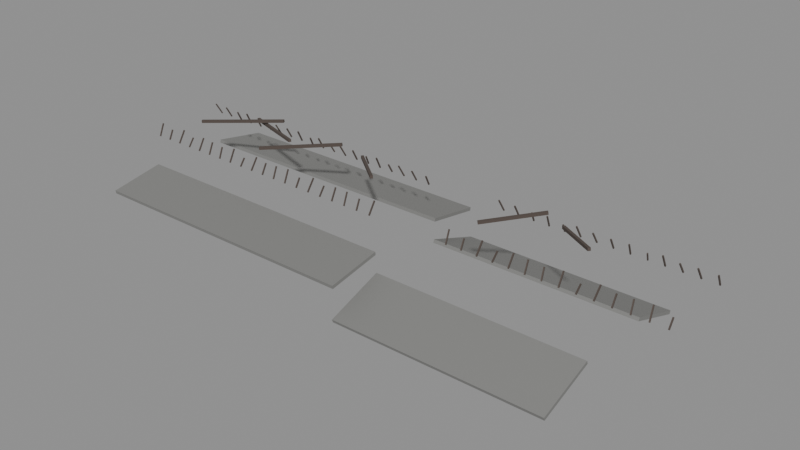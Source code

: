# Source: 06_roof_burnt.blend  (saved by Blender 4.2.67; exported with 4.5.12 LTS)
import bpy
from mathutils import Matrix  # noqa: F401  (used for matrix-valued properties, if any)

bpy.ops.wm.read_factory_settings(use_empty=True)
scene = bpy.context.scene
scene.name = '06_roof_burnt'

# ---- materials (node trees are filled in below, after node groups)
mat_ndfspentleadsouth = bpy.data.materials.new('NDFSpentLeadSouth')
mat_ndfspentleadsouth.diffuse_color = (0.26, 0.26, 0.25, 1.0)
mat_ndfspentleadnorth = bpy.data.materials.new('NDFSpentLeadNorth')
mat_ndfspentleadnorth.diffuse_color = (0.26, 0.26, 0.25, 1.0)
mat_ndfcharred = bpy.data.materials.new('NDFCharred')
mat_ndfcharred.diffuse_color = (0.085, 0.065, 0.055, 1.0)

# ---- material node trees
mat_ndfspentleadsouth.use_nodes = True; mat_ndfspentleadsouth.node_tree.nodes.clear()
_N = mat_ndfspentleadsouth.node_tree.nodes; _L = mat_ndfspentleadsouth.node_tree.links
n0 = _N.new('ShaderNodeBsdfPrincipled'); n0.name = 'Principled BSDF'; n0.location = (10, 300)
n0.inputs[0].default_value = (0.26, 0.26, 0.25, 1.0)
n0.inputs[1].default_value = 0.3
n0.inputs[2].default_value = 0.7
n1 = _N.new('ShaderNodeOutputMaterial'); n1.name = 'Material Output'; n1.location = (300, 300)
_L.new(n0.outputs[0], n1.inputs[0])
n1.is_active_output = True
mat_ndfspentleadnorth.use_nodes = True; mat_ndfspentleadnorth.node_tree.nodes.clear()
_N = mat_ndfspentleadnorth.node_tree.nodes; _L = mat_ndfspentleadnorth.node_tree.links
n0 = _N.new('ShaderNodeBsdfPrincipled'); n0.name = 'Principled BSDF'; n0.location = (10, 300)
n0.inputs[0].default_value = (0.26, 0.26, 0.25, 1.0)
n0.inputs[1].default_value = 0.3
n0.inputs[2].default_value = 0.7
n1 = _N.new('ShaderNodeOutputMaterial'); n1.name = 'Material Output'; n1.location = (300, 300)
_L.new(n0.outputs[0], n1.inputs[0])
n1.is_active_output = True
mat_ndfcharred.use_nodes = True; mat_ndfcharred.node_tree.nodes.clear()
_N = mat_ndfcharred.node_tree.nodes; _L = mat_ndfcharred.node_tree.links
n0 = _N.new('ShaderNodeBsdfPrincipled'); n0.name = 'Principled BSDF'; n0.location = (10, 300)
n0.inputs[0].default_value = (0.085, 0.065, 0.055, 1.0)
n0.inputs[2].default_value = 0.96
n1 = _N.new('ShaderNodeOutputMaterial'); n1.name = 'Material Output'; n1.location = (300, 300)
_L.new(n0.outputs[0], n1.inputs[0])
n1.is_active_output = True

# ---- meshes
me_roof_burnt_fspentleadsouth_mesh = bpy.data.meshes.new('roof_burnt_fspentleadsouth_mesh')
me_roof_burnt_fspentleadsouth_mesh.from_pydata([(-54.75, -19.85, 20.67), (-54.75, -19.97, 21.36), (-54.75, -8.525, 22.64), (-54.75, -8.645, 23.33), (5.25, -19.85, 20.67), (5.25, -19.97, 21.36), (5.25, -8.525, 22.64), (5.25, -8.645, 23.33), (5.25, -20.1, 14.06), (5.25, -20.33, 14.72), (5.25, -8.17, 18.28), (5.25, -8.404, 18.94), (49.25, -20.1, 14.06), (49.25, -20.33, 14.72), (49.25, -8.17, 18.28), (49.25, -8.404, 18.94)], [], [(0, 1, 3, 2), (2, 3, 7, 6), (6, 7, 5, 4), (4, 5, 1, 0), (2, 6, 4, 0), (7, 3, 1, 5), (8, 9, 11, 10), (10, 11, 15, 14), (14, 15, 13, 12), (12, 13, 9, 8), (10, 14, 12, 8), (15, 11, 9, 13)])
me_roof_burnt_fspentleadsouth_mesh.materials.append(mat_ndfspentleadsouth)
me_roof_burnt_fspentleadsouth_mesh.update()
me_roof_burnt_fspentleadnorth_mesh = bpy.data.meshes.new('roof_burnt_fspentleadnorth_mesh')
me_roof_burnt_fspentleadnorth_mesh.from_pydata([(-54.75, 8.525, 22.64), (-54.75, 8.645, 23.33), (-54.75, 19.85, 20.67), (-54.75, 19.97, 21.36), (5.25, 8.525, 22.64), (5.25, 8.645, 23.33), (5.25, 19.85, 20.67), (5.25, 19.97, 21.36), (5.25, 8.17, 18.28), (5.25, 8.404, 18.94), (5.25, 20.1, 14.06), (5.25, 20.33, 14.72), (49.25, 8.17, 18.28), (49.25, 8.404, 18.94), (49.25, 20.1, 14.06), (49.25, 20.33, 14.72)], [], [(0, 1, 3, 2), (2, 3, 7, 6), (6, 7, 5, 4), (4, 5, 1, 0), (2, 6, 4, 0), (7, 3, 1, 5), (8, 9, 11, 10), (10, 11, 15, 14), (14, 15, 13, 12), (12, 13, 9, 8), (10, 14, 12, 8), (15, 11, 9, 13)])
me_roof_burnt_fspentleadnorth_mesh.materials.append(mat_ndfspentleadnorth)
me_roof_burnt_fspentleadnorth_mesh.update()
me_roof_burnt_fcharred_nocol_mesh = bpy.data.meshes.new('roof_burnt_fcharred_nocol_mesh')
me_roof_burnt_fcharred_nocol_mesh.from_pydata([(-53.16, -8.371, 29.94), (-53.11, -8.575, 30.06), (-53.39, -8.425, 29.94), (-53.34, -8.629, 30.06), (-53.46, -7.075, 32.3), (-53.41, -7.278, 32.42), (-53.69, -7.129, 32.3), (-53.64, -7.332, 32.42), (-53.39, 8.425, 29.94), (-53.34, 8.629, 30.06), (-53.16, 8.371, 29.94), (-53.11, 8.575, 30.06), (-53.69, 7.129, 32.3), (-53.64, 7.332, 32.42), (-53.46, 7.075, 32.3), (-53.41, 7.278, 32.42), (-50.14, -8.38, 29.94), (-50.12, -8.588, 30.06), (-50.38, -8.412, 29.94), (-50.36, -8.62, 30.06), (-50.28, -7.354, 31.81), (-50.25, -7.562, 31.92), (-50.52, -7.385, 31.81), (-50.49, -7.594, 31.92), (-50.38, 8.409, 29.94), (-50.36, 8.617, 30.06), (-50.14, 8.383, 29.94), (-50.12, 8.591, 30.06), (-50.52, 7.159, 32.21), (-50.49, 7.368, 32.33), (-50.28, 7.133, 32.21), (-50.26, 7.342, 32.33), (-47.12, -8.411, 29.94), (-47.14, -8.619, 30.06), (-47.36, -8.381, 29.94), (-47.38, -8.589, 30.06), (-46.94, -7.036, 32.44), (-46.97, -7.245, 32.56), (-47.18, -7.006, 32.44), (-47.21, -7.214, 32.56), (-47.35, 8.377, 29.94), (-47.39, 8.584, 30.06), (-47.11, 8.416, 29.94), (-47.15, 8.623, 30.06), (-47.18, 7.278, 31.94), (-47.21, 7.485, 32.06), (-46.94, 7.316, 31.94), (-46.97, 7.523, 32.06), (-44.11, -8.434, 29.94), (-44.16, -8.634, 30.06), (-44.34, -8.366, 29.94), (-44.39, -8.566, 30.06), (-43.81, -7.436, 31.76), (-43.87, -7.635, 31.88), (-44.04, -7.368, 31.76), (-44.1, -7.567, 31.88), (-44.35, 8.372, 29.94), (-44.39, 8.577, 30.06), (-44.11, 8.423, 29.94), (-44.15, 8.628, 30.06), (-44.05, 7.006, 32.43), (-44.09, 7.21, 32.54), (-43.81, 7.057, 32.43), (-43.86, 7.261, 32.54), (-41.12, -8.404, 29.94), (-41.14, -8.613, 30.06), (-41.36, -8.387, 29.94), (-41.38, -8.596, 30.06), (-41.03, -7.092, 32.33), (-41.05, -7.302, 32.44), (-41.27, -7.075, 32.33), (-41.28, -7.285, 32.44), (-41.36, 8.384, 29.94), (-41.38, 8.593, 30.06), (-41.12, 8.407, 29.94), (-41.14, 8.616, 30.06), (-41.27, 7.462, 31.62), (-41.29, 7.671, 31.73), (-41.03, 7.486, 31.62), (-41.05, 7.695, 31.73), (-38.15, -8.376, 29.94), (-38.11, -8.583, 30.06), (-38.39, -8.417, 29.94), (-38.35, -8.624, 30.06), (-38.36, -7.147, 32.18), (-38.33, -7.354, 32.29), (-38.6, -7.188, 32.18), (-38.56, -7.394, 32.29), (-38.38, 8.415, 29.94), (-38.35, 8.622, 30.06), (-38.15, 8.378, 29.94), (-38.12, 8.585, 30.06), (-38.6, 7.071, 32.39), (-38.56, 7.278, 32.5), (-38.36, 7.033, 32.39), (-38.33, 7.24, 32.5), (-35.16, -8.369, 29.94), (-35.11, -8.572, 30.06), (-35.39, -8.428, 29.94), (-35.34, -8.631, 30.06), (-35.44, -7.245, 31.99), (-35.39, -7.447, 32.1), (-35.68, -7.304, 31.99), (-35.63, -7.506, 32.1), (-35.39, 8.427, 29.94), (-35.34, 8.63, 30.06), (-35.16, 8.37, 29.94), (-35.11, 8.573, 30.06), (-35.68, 7.257, 32.07), (-35.63, 7.46, 32.19), (-35.44, 7.201, 32.07), (-35.39, 7.404, 32.19), (-32.13, -8.391, 29.94), (-32.13, -8.601, 30.06), (-32.37, -8.399, 29.94), (-32.37, -8.609, 30.06), (-32.18, -7.031, 32.42), (-32.17, -7.241, 32.53), (-32.42, -7.039, 32.42), (-32.41, -7.249, 32.53), (-32.37, 8.4, 29.94), (-32.37, 8.61, 30.06), (-32.13, 8.39, 29.94), (-32.13, 8.6, 30.06), (-32.42, 7.21, 32.1), (-32.41, 7.42, 32.22), (-32.18, 7.201, 32.1), (-32.17, 7.411, 32.22), (-29.11, -8.431, 29.94), (-29.16, -8.632, 30.06), (-29.34, -8.368, 29.94), (-29.39, -8.569, 30.06), (-28.86, -7.539, 31.56), (-28.92, -7.74, 31.68), (-29.1, -7.476, 31.56), (-29.15, -7.677, 31.68), (-29.35, 8.375, 29.94), (-29.39, 8.582, 30.06), (-29.11, 8.418, 29.94), (-29.15, 8.625, 30.06), (-29.11, 7.04, 32.37), (-29.14, 7.246, 32.49), (-28.87, 7.083, 32.37), (-28.91, 7.289, 32.49), (-26.11, -8.421, 29.94), (-26.15, -8.626, 30.06), (-26.35, -8.374, 29.94), (-26.39, -8.579, 30.06), (-25.85, -7.067, 32.4), (-25.89, -7.272, 32.52), (-26.08, -7.021, 32.4), (-26.12, -7.226, 32.52), (-26.34, 8.367, 29.94), (-26.39, 8.568, 30.06), (-26.11, 8.432, 29.94), (-26.16, 8.633, 30.06), (-26.07, 7.421, 31.66), (-26.13, 7.622, 31.78), (-25.84, 7.486, 31.66), (-25.9, 7.687, 31.78), (-23.13, -8.395, 29.94), (-23.13, -8.605, 30.06), (-23.37, -8.395, 29.94), (-23.37, -8.605, 30.06), (-23.13, -7.249, 32.03), (-23.13, -7.459, 32.14), (-23.37, -7.249, 32.03), (-23.37, -7.46, 32.14), (-23.37, 8.395, 29.94), (-23.37, 8.605, 30.06), (-23.13, 8.395, 29.94), (-23.13, 8.605, 30.06), (-23.37, 7.025, 32.43), (-23.37, 7.235, 32.55), (-23.13, 7.024, 32.43), (-23.13, 7.235, 32.55), (-20.16, -8.372, 29.94), (-20.11, -8.576, 30.06), (-20.39, -8.424, 29.94), (-20.34, -8.628, 30.06), (-20.42, -7.161, 32.14), (-20.38, -7.365, 32.26), (-20.66, -7.212, 32.14), (-20.61, -7.417, 32.26), (-20.39, 8.428, 29.94), (-20.34, 8.63, 30.06), (-20.16, 8.37, 29.94), (-20.11, 8.572, 30.06), (-20.66, 7.351, 31.9), (-20.61, 7.554, 32.02), (-20.43, 7.293, 31.9), (-20.38, 7.496, 32.02), (-17.15, -8.375, 29.94), (-17.11, -8.581, 30.06), (-17.39, -8.419, 29.94), (-17.35, -8.625, 30.06), (-17.39, -7.052, 32.35), (-17.35, -7.259, 32.46), (-17.63, -7.096, 32.35), (-17.59, -7.302, 32.46), (-17.39, 8.42, 29.94), (-17.35, 8.625, 30.06), (-17.15, 8.375, 29.94), (-17.11, 8.58, 30.06), (-17.63, 7.154, 32.24), (-17.59, 7.36, 32.36), (-17.39, 7.109, 32.24), (-17.35, 7.315, 32.36), (-14.12, -8.401, 29.94), (-14.14, -8.611, 30.06), (-14.36, -8.389, 29.94), (-14.38, -8.599, 30.06), (-14.08, -7.427, 31.71), (-14.09, -7.636, 31.83), (-14.32, -7.415, 31.71), (-14.33, -7.625, 31.83), (-14.37, 8.39, 29.94), (-14.37, 8.601, 30.06), (-14.13, 8.399, 29.94), (-14.13, 8.61, 30.06), (-14.32, 7.108, 32.27), (-14.33, 7.318, 32.39), (-14.08, 7.117, 32.27), (-14.09, 7.327, 32.39), (-11.11, -8.422, 29.94), (-11.15, -8.627, 30.06), (-11.35, -8.373, 29.94), (-11.39, -8.578, 30.06), (-10.83, -7.049, 32.44), (-10.87, -7.253, 32.56), (-11.06, -7.0, 32.44), (-11.1, -7.205, 32.56), (-11.34, 8.368, 29.94), (-11.39, 8.569, 30.06), (-11.11, 8.431, 29.94), (-11.16, 8.632, 30.06), (-11.05, 7.318, 31.85), (-11.11, 7.519, 31.97), (-10.82, 7.381, 31.85), (-10.88, 7.582, 31.97), (-8.112, -8.421, 29.94), (-8.153, -8.626, 30.06), (-8.347, -8.374, 29.94), (-8.388, -8.579, 30.06), (-7.901, -7.371, 31.85), (-7.942, -7.577, 31.97), (-8.136, -7.324, 31.85), (-8.178, -7.529, 31.97), (-8.353, 8.378, 29.94), (-8.385, 8.585, 30.06), (-8.115, 8.415, 29.94), (-8.147, 8.622, 30.06), (-8.142, 7.005, 32.44), (-8.174, 7.212, 32.56), (-7.905, 7.041, 32.44), (-7.937, 7.248, 32.56), (-5.138, -8.386, 29.94), (-5.123, -8.596, 30.06), (-5.377, -8.404, 29.94), (-5.362, -8.614, 30.06), (-5.233, -7.104, 32.27), (-5.217, -7.313, 32.39), (-5.472, -7.121, 32.27), (-5.457, -7.331, 32.39), (-5.38, 8.407, 29.94), (-5.359, 8.616, 30.06), (-5.141, 8.384, 29.94), (-5.12, 8.593, 30.06), (-5.474, 7.433, 31.71), (-5.454, 7.642, 31.83), (-5.235, 7.41, 31.71), (-5.215, 7.619, 31.83), (-2.157, -8.371, 29.94), (-2.109, -8.574, 30.06), (-2.391, -8.426, 29.94), (-2.343, -8.629, 30.06), (-2.454, -7.106, 32.24), (-2.406, -7.309, 32.36), (-2.687, -7.161, 32.24), (-2.64, -7.364, 32.36), (-2.39, 8.424, 29.94), (-2.344, 8.628, 30.06), (-2.156, 8.372, 29.94), (-2.11, 8.576, 30.06), (-2.687, 7.101, 32.35), (-2.641, 7.305, 32.46), (-2.452, 7.049, 32.35), (-2.407, 7.253, 32.46), (0.8517, -8.377, 29.94), (0.8852, -8.584, 30.06), (0.6148, -8.416, 29.94), (0.6483, -8.623, 30.06), (0.6773, -7.301, 31.9), (0.7108, -7.508, 32.02), (0.4404, -7.339, 31.9), (0.4739, -7.546, 32.02), (0.6163, 8.413, 29.94), (0.6462, 8.621, 30.06), (0.8538, 8.379, 29.94), (0.8837, 8.587, 30.06), (0.4419, 7.202, 32.14), (0.4718, 7.41, 32.26), (0.6794, 7.168, 32.14), (0.7093, 7.376, 32.26), (3.88, -8.408, 29.94), (3.859, -8.617, 30.06), (3.641, -8.383, 29.94), (3.62, -8.592, 30.06), (4.018, -7.037, 32.43), (3.997, -7.246, 32.55), (3.78, -7.013, 32.43), (3.758, -7.222, 32.55), (3.643, 8.381, 29.94), (3.618, 8.59, 30.06), (3.882, 8.41, 29.94), (3.857, 8.619, 30.06), (3.782, 7.235, 32.03), (3.757, 7.444, 32.14), (4.02, 7.264, 32.03), (3.995, 7.473, 32.14), (20.93, -8.371, 29.94), (20.98, -8.575, 30.06), (20.7, -8.425, 29.94), (20.75, -8.629, 30.06), (20.63, -7.075, 32.3), (20.68, -7.278, 32.42), (20.4, -7.129, 32.3), (20.45, -7.332, 32.42), (20.7, 8.425, 29.94), (20.75, 8.629, 30.06), (20.93, 8.371, 29.94), (20.98, 8.575, 30.06), (20.4, 7.129, 32.3), (20.45, 7.332, 32.42), (20.63, 7.075, 32.3), (20.68, 7.278, 32.42), (24.12, -8.38, 29.94), (24.15, -8.588, 30.06), (23.89, -8.412, 29.94), (23.91, -8.62, 30.06), (23.99, -7.354, 31.81), (24.01, -7.562, 31.92), (23.75, -7.385, 31.81), (23.78, -7.594, 31.92), (23.89, 8.409, 29.94), (23.91, 8.617, 30.06), (24.13, 8.383, 29.94), (24.15, 8.591, 30.06), (23.75, 7.159, 32.21), (23.77, 7.368, 32.33), (23.99, 7.133, 32.21), (24.01, 7.342, 32.33), (27.33, -8.411, 29.94), (27.3, -8.619, 30.06), (27.09, -8.381, 29.94), (27.06, -8.589, 30.06), (27.51, -7.036, 32.44), (27.48, -7.245, 32.56), (27.27, -7.006, 32.44), (27.24, -7.214, 32.56), (27.09, 8.377, 29.94), (27.06, 8.584, 30.06), (27.33, 8.416, 29.94), (27.3, 8.623, 30.06), (27.27, 7.278, 31.94), (27.24, 7.485, 32.06), (27.51, 7.316, 31.94), (27.47, 7.523, 32.06), (30.52, -8.434, 29.94), (30.46, -8.634, 30.06), (30.29, -8.366, 29.94), (30.23, -8.566, 30.06), (30.82, -7.436, 31.76), (30.76, -7.635, 31.88), (30.59, -7.368, 31.76), (30.53, -7.567, 31.88), (30.28, 8.372, 29.94), (30.24, 8.577, 30.06), (30.51, 8.423, 29.94), (30.47, 8.628, 30.06), (30.58, 7.006, 32.43), (30.53, 7.21, 32.54), (30.81, 7.057, 32.43), (30.77, 7.261, 32.54), (33.68, -8.404, 29.94), (33.67, -8.613, 30.06), (33.44, -8.387, 29.94), (33.43, -8.596, 30.06), (33.77, -7.092, 32.33), (33.76, -7.302, 32.44), (33.53, -7.075, 32.33), (33.52, -7.285, 32.44), (33.44, 8.384, 29.94), (33.42, 8.593, 30.06), (33.68, 8.407, 29.94), (33.66, 8.616, 30.06), (33.54, 7.462, 31.62), (33.52, 7.671, 31.73), (33.78, 7.486, 31.62), (33.75, 7.695, 31.73), (36.83, -8.376, 29.94), (36.87, -8.583, 30.06), (36.6, -8.417, 29.94), (36.63, -8.624, 30.06), (36.62, -7.147, 32.18), (36.66, -7.354, 32.29), (36.38, -7.188, 32.18), (36.42, -7.394, 32.29), (36.6, 8.415, 29.94), (36.63, 8.622, 30.06), (36.83, 8.378, 29.94), (36.87, 8.585, 30.06), (36.38, 7.071, 32.39), (36.42, 7.278, 32.5), (36.62, 7.033, 32.39), (36.65, 7.24, 32.5), (40.0, -8.369, 29.94), (40.05, -8.572, 30.06), (39.77, -8.428, 29.94), (39.82, -8.631, 30.06), (39.72, -7.245, 31.99), (39.77, -7.447, 32.1), (39.48, -7.304, 31.99), (39.53, -7.506, 32.1), (39.77, 8.427, 29.94), (39.82, 8.63, 30.06), (40.0, 8.37, 29.94), (40.05, 8.573, 30.06), (39.48, 7.257, 32.07), (39.53, 7.46, 32.19), (39.72, 7.201, 32.07), (39.77, 7.404, 32.19), (43.21, -8.391, 29.94), (43.21, -8.601, 30.06), (42.97, -8.399, 29.94), (42.97, -8.609, 30.06), (43.16, -7.031, 32.42), (43.17, -7.241, 32.53), (42.92, -7.039, 32.42), (42.93, -7.249, 32.53), (42.97, 8.4, 29.94), (42.97, 8.61, 30.06), (43.21, 8.39, 29.94), (43.21, 8.6, 30.06), (42.92, 7.21, 32.1), (42.93, 7.42, 32.22), (43.16, 7.201, 32.1), (43.17, 7.411, 32.22), (46.41, -8.431, 29.94), (46.36, -8.632, 30.06), (46.18, -8.368, 29.94), (46.12, -8.569, 30.06), (46.65, -7.539, 31.56), (46.6, -7.74, 31.68), (46.42, -7.476, 31.56), (46.37, -7.677, 31.68), (46.17, 8.375, 29.94), (46.13, 8.582, 30.06), (46.4, 8.418, 29.94), (46.37, 8.625, 30.06), (46.41, 7.04, 32.37), (46.37, 7.246, 32.49), (46.65, 7.083, 32.37), (46.61, 7.289, 32.49), (49.58, -8.421, 29.94), (49.54, -8.626, 30.06), (49.35, -8.374, 29.94), (49.31, -8.579, 30.06), (49.85, -7.067, 32.4), (49.81, -7.272, 32.52), (49.62, -7.021, 32.4), (49.58, -7.226, 32.52), (49.36, 8.367, 29.94), (49.3, 8.568, 30.06), (49.59, 8.432, 29.94), (49.53, 8.633, 30.06), (49.63, 7.421, 31.66), (49.57, 7.622, 31.78), (49.86, 7.486, 31.66), (49.8, 7.687, 31.78), (52.74, -8.395, 29.94), (52.75, -8.605, 30.06), (52.5, -8.395, 29.94), (52.51, -8.605, 30.06), (52.74, -7.249, 32.03), (52.74, -7.459, 32.14), (52.5, -7.249, 32.03), (52.5, -7.46, 32.14), (52.5, 8.395, 29.94), (52.51, 8.605, 30.06), (52.74, 8.395, 29.94), (52.75, 8.605, 30.06), (52.5, 7.025, 32.43), (52.5, 7.235, 32.55), (52.74, 7.024, 32.43), (52.74, 7.235, 32.55), (55.9, -8.372, 29.94), (55.94, -8.576, 30.06), (55.66, -8.424, 29.94), (55.71, -8.628, 30.06), (55.63, -7.161, 32.14), (55.68, -7.365, 32.26), (55.4, -7.212, 32.14), (55.44, -7.417, 32.26), (55.66, 8.428, 29.94), (55.71, 8.63, 30.06), (55.89, 8.37, 29.94), (55.95, 8.572, 30.06), (55.39, 7.351, 31.9), (55.44, 7.554, 32.02), (55.63, 7.293, 31.9), (55.68, 7.496, 32.02), (59.08, -8.375, 29.94), (59.12, -8.581, 30.06), (58.85, -8.419, 29.94), (58.88, -8.625, 30.06), (58.84, -7.052, 32.35), (58.88, -7.259, 32.46), (58.6, -7.096, 32.35), (58.64, -7.302, 32.46), (58.84, 8.42, 29.94), (58.88, 8.625, 30.06), (59.08, 8.375, 29.94), (59.12, 8.58, 30.06), (58.6, 7.154, 32.24), (58.64, 7.36, 32.36), (58.84, 7.109, 32.24), (58.88, 7.315, 32.36), (62.29, -8.401, 29.94), (62.28, -8.611, 30.06), (62.05, -8.389, 29.94), (62.04, -8.599, 30.06), (62.33, -7.427, 31.71), (62.32, -7.636, 31.83), (62.09, -7.415, 31.71), (62.08, -7.625, 31.83), (62.04, 8.39, 29.94), (62.04, 8.601, 30.06), (62.28, 8.399, 29.94), (62.28, 8.61, 30.06), (62.09, 7.108, 32.27), (62.09, 7.318, 32.39), (62.33, 7.117, 32.27), (62.33, 7.327, 32.39)], [], [(0, 1, 3, 2), (2, 3, 7, 6), (6, 7, 5, 4), (4, 5, 1, 0), (2, 6, 4, 0), (7, 3, 1, 5), (8, 9, 11, 10), (10, 11, 15, 14), (14, 15, 13, 12), (12, 13, 9, 8), (10, 14, 12, 8), (15, 11, 9, 13), (16, 17, 19, 18), (18, 19, 23, 22), (22, 23, 21, 20), (20, 21, 17, 16), (18, 22, 20, 16), (23, 19, 17, 21), (24, 25, 27, 26), (26, 27, 31, 30), (30, 31, 29, 28), (28, 29, 25, 24), (26, 30, 28, 24), (31, 27, 25, 29), (32, 33, 35, 34), (34, 35, 39, 38), (38, 39, 37, 36), (36, 37, 33, 32), (34, 38, 36, 32), (39, 35, 33, 37), (40, 41, 43, 42), (42, 43, 47, 46), (46, 47, 45, 44), (44, 45, 41, 40), (42, 46, 44, 40), (47, 43, 41, 45), (48, 49, 51, 50), (50, 51, 55, 54), (54, 55, 53, 52), (52, 53, 49, 48), (50, 54, 52, 48), (55, 51, 49, 53), (56, 57, 59, 58), (58, 59, 63, 62), (62, 63, 61, 60), (60, 61, 57, 56), (58, 62, 60, 56), (63, 59, 57, 61), (64, 65, 67, 66), (66, 67, 71, 70), (70, 71, 69, 68), (68, 69, 65, 64), (66, 70, 68, 64), (71, 67, 65, 69), (72, 73, 75, 74), (74, 75, 79, 78), (78, 79, 77, 76), (76, 77, 73, 72), (74, 78, 76, 72), (79, 75, 73, 77), (80, 81, 83, 82), (82, 83, 87, 86), (86, 87, 85, 84), (84, 85, 81, 80), (82, 86, 84, 80), (87, 83, 81, 85), (88, 89, 91, 90), (90, 91, 95, 94), (94, 95, 93, 92), (92, 93, 89, 88), (90, 94, 92, 88), (95, 91, 89, 93), (96, 97, 99, 98), (98, 99, 103, 102), (102, 103, 101, 100), (100, 101, 97, 96), (98, 102, 100, 96), (103, 99, 97, 101), (104, 105, 107, 106), (106, 107, 111, 110), (110, 111, 109, 108), (108, 109, 105, 104), (106, 110, 108, 104), (111, 107, 105, 109), (112, 113, 115, 114), (114, 115, 119, 118), (118, 119, 117, 116), (116, 117, 113, 112), (114, 118, 116, 112), (119, 115, 113, 117), (120, 121, 123, 122), (122, 123, 127, 126), (126, 127, 125, 124), (124, 125, 121, 120), (122, 126, 124, 120), (127, 123, 121, 125), (128, 129, 131, 130), (130, 131, 135, 134), (134, 135, 133, 132), (132, 133, 129, 128), (130, 134, 132, 128), (135, 131, 129, 133), (136, 137, 139, 138), (138, 139, 143, 142), (142, 143, 141, 140), (140, 141, 137, 136), (138, 142, 140, 136), (143, 139, 137, 141), (144, 145, 147, 146), (146, 147, 151, 150), (150, 151, 149, 148), (148, 149, 145, 144), (146, 150, 148, 144), (151, 147, 145, 149), (152, 153, 155, 154), (154, 155, 159, 158), (158, 159, 157, 156), (156, 157, 153, 152), (154, 158, 156, 152), (159, 155, 153, 157), (160, 161, 163, 162), (162, 163, 167, 166), (166, 167, 165, 164), (164, 165, 161, 160), (162, 166, 164, 160), (167, 163, 161, 165), (168, 169, 171, 170), (170, 171, 175, 174), (174, 175, 173, 172), (172, 173, 169, 168), (170, 174, 172, 168), (175, 171, 169, 173), (176, 177, 179, 178), (178, 179, 183, 182), (182, 183, 181, 180), (180, 181, 177, 176), (178, 182, 180, 176), (183, 179, 177, 181), (184, 185, 187, 186), (186, 187, 191, 190), (190, 191, 189, 188), (188, 189, 185, 184), (186, 190, 188, 184), (191, 187, 185, 189), (192, 193, 195, 194), (194, 195, 199, 198), (198, 199, 197, 196), (196, 197, 193, 192), (194, 198, 196, 192), (199, 195, 193, 197), (200, 201, 203, 202), (202, 203, 207, 206), (206, 207, 205, 204), (204, 205, 201, 200), (202, 206, 204, 200), (207, 203, 201, 205), (208, 209, 211, 210), (210, 211, 215, 214), (214, 215, 213, 212), (212, 213, 209, 208), (210, 214, 212, 208), (215, 211, 209, 213), (216, 217, 219, 218), (218, 219, 223, 222), (222, 223, 221, 220), (220, 221, 217, 216), (218, 222, 220, 216), (223, 219, 217, 221), (224, 225, 227, 226), (226, 227, 231, 230), (230, 231, 229, 228), (228, 229, 225, 224), (226, 230, 228, 224), (231, 227, 225, 229), (232, 233, 235, 234), (234, 235, 239, 238), (238, 239, 237, 236), (236, 237, 233, 232), (234, 238, 236, 232), (239, 235, 233, 237), (240, 241, 243, 242), (242, 243, 247, 246), (246, 247, 245, 244), (244, 245, 241, 240), (242, 246, 244, 240), (247, 243, 241, 245), (248, 249, 251, 250), (250, 251, 255, 254), (254, 255, 253, 252), (252, 253, 249, 248), (250, 254, 252, 248), (255, 251, 249, 253), (256, 257, 259, 258), (258, 259, 263, 262), (262, 263, 261, 260), (260, 261, 257, 256), (258, 262, 260, 256), (263, 259, 257, 261), (264, 265, 267, 266), (266, 267, 271, 270), (270, 271, 269, 268), (268, 269, 265, 264), (266, 270, 268, 264), (271, 267, 265, 269), (272, 273, 275, 274), (274, 275, 279, 278), (278, 279, 277, 276), (276, 277, 273, 272), (274, 278, 276, 272), (279, 275, 273, 277), (280, 281, 283, 282), (282, 283, 287, 286), (286, 287, 285, 284), (284, 285, 281, 280), (282, 286, 284, 280), (287, 283, 281, 285), (288, 289, 291, 290), (290, 291, 295, 294), (294, 295, 293, 292), (292, 293, 289, 288), (290, 294, 292, 288), (295, 291, 289, 293), (296, 297, 299, 298), (298, 299, 303, 302), (302, 303, 301, 300), (300, 301, 297, 296), (298, 302, 300, 296), (303, 299, 297, 301), (304, 305, 307, 306), (306, 307, 311, 310), (310, 311, 309, 308), (308, 309, 305, 304), (306, 310, 308, 304), (311, 307, 305, 309), (312, 313, 315, 314), (314, 315, 319, 318), (318, 319, 317, 316), (316, 317, 313, 312), (314, 318, 316, 312), (319, 315, 313, 317), (320, 321, 323, 322), (322, 323, 327, 326), (326, 327, 325, 324), (324, 325, 321, 320), (322, 326, 324, 320), (327, 323, 321, 325), (328, 329, 331, 330), (330, 331, 335, 334), (334, 335, 333, 332), (332, 333, 329, 328), (330, 334, 332, 328), (335, 331, 329, 333), (336, 337, 339, 338), (338, 339, 343, 342), (342, 343, 341, 340), (340, 341, 337, 336), (338, 342, 340, 336), (343, 339, 337, 341), (344, 345, 347, 346), (346, 347, 351, 350), (350, 351, 349, 348), (348, 349, 345, 344), (346, 350, 348, 344), (351, 347, 345, 349), (352, 353, 355, 354), (354, 355, 359, 358), (358, 359, 357, 356), (356, 357, 353, 352), (354, 358, 356, 352), (359, 355, 353, 357), (360, 361, 363, 362), (362, 363, 367, 366), (366, 367, 365, 364), (364, 365, 361, 360), (362, 366, 364, 360), (367, 363, 361, 365), (368, 369, 371, 370), (370, 371, 375, 374), (374, 375, 373, 372), (372, 373, 369, 368), (370, 374, 372, 368), (375, 371, 369, 373), (376, 377, 379, 378), (378, 379, 383, 382), (382, 383, 381, 380), (380, 381, 377, 376), (378, 382, 380, 376), (383, 379, 377, 381), (384, 385, 387, 386), (386, 387, 391, 390), (390, 391, 389, 388), (388, 389, 385, 384), (386, 390, 388, 384), (391, 387, 385, 389), (392, 393, 395, 394), (394, 395, 399, 398), (398, 399, 397, 396), (396, 397, 393, 392), (394, 398, 396, 392), (399, 395, 393, 397), (400, 401, 403, 402), (402, 403, 407, 406), (406, 407, 405, 404), (404, 405, 401, 400), (402, 406, 404, 400), (407, 403, 401, 405), (408, 409, 411, 410), (410, 411, 415, 414), (414, 415, 413, 412), (412, 413, 409, 408), (410, 414, 412, 408), (415, 411, 409, 413), (416, 417, 419, 418), (418, 419, 423, 422), (422, 423, 421, 420), (420, 421, 417, 416), (418, 422, 420, 416), (423, 419, 417, 421), (424, 425, 427, 426), (426, 427, 431, 430), (430, 431, 429, 428), (428, 429, 425, 424), (426, 430, 428, 424), (431, 427, 425, 429), (432, 433, 435, 434), (434, 435, 439, 438), (438, 439, 437, 436), (436, 437, 433, 432), (434, 438, 436, 432), (439, 435, 433, 437), (440, 441, 443, 442), (442, 443, 447, 446), (446, 447, 445, 444), (444, 445, 441, 440), (442, 446, 444, 440), (447, 443, 441, 445), (448, 449, 451, 450), (450, 451, 455, 454), (454, 455, 453, 452), (452, 453, 449, 448), (450, 454, 452, 448), (455, 451, 449, 453), (456, 457, 459, 458), (458, 459, 463, 462), (462, 463, 461, 460), (460, 461, 457, 456), (458, 462, 460, 456), (463, 459, 457, 461), (464, 465, 467, 466), (466, 467, 471, 470), (470, 471, 469, 468), (468, 469, 465, 464), (466, 470, 468, 464), (471, 467, 465, 469), (472, 473, 475, 474), (474, 475, 479, 478), (478, 479, 477, 476), (476, 477, 473, 472), (474, 478, 476, 472), (479, 475, 473, 477), (480, 481, 483, 482), (482, 483, 487, 486), (486, 487, 485, 484), (484, 485, 481, 480), (482, 486, 484, 480), (487, 483, 481, 485), (488, 489, 491, 490), (490, 491, 495, 494), (494, 495, 493, 492), (492, 493, 489, 488), (490, 494, 492, 488), (495, 491, 489, 493), (496, 497, 499, 498), (498, 499, 503, 502), (502, 503, 501, 500), (500, 501, 497, 496), (498, 502, 500, 496), (503, 499, 497, 501), (504, 505, 507, 506), (506, 507, 511, 510), (510, 511, 509, 508), (508, 509, 505, 504), (506, 510, 508, 504), (511, 507, 505, 509), (512, 513, 515, 514), (514, 515, 519, 518), (518, 519, 517, 516), (516, 517, 513, 512), (514, 518, 516, 512), (519, 515, 513, 517), (520, 521, 523, 522), (522, 523, 527, 526), (526, 527, 525, 524), (524, 525, 521, 520), (522, 526, 524, 520), (527, 523, 521, 525), (528, 529, 531, 530), (530, 531, 535, 534), (534, 535, 533, 532), (532, 533, 529, 528), (530, 534, 532, 528), (535, 531, 529, 533), (536, 537, 539, 538), (538, 539, 543, 542), (542, 543, 541, 540), (540, 541, 537, 536), (538, 542, 540, 536), (543, 539, 537, 541)])
me_roof_burnt_fcharred_nocol_mesh.materials.append(mat_ndfcharred)
me_roof_burnt_fcharred_nocol_mesh.update()
me_roof_burnt_fcharred_mesh = bpy.data.meshes.new('roof_burnt_fcharred_mesh')
me_roof_burnt_fcharred_mesh.from_pydata([(-45.86, -3.436, 33.23), (-45.91, -3.46, 33.77), (-46.09, -2.94, 33.23), (-46.14, -2.964, 33.77), (-29.86, 4.164, 35.03), (-29.91, 4.14, 35.57), (-30.09, 4.66, 35.03), (-30.14, 4.636, 35.57), (-38.08, 4.737, 33.23), (-38.14, 4.759, 33.77), (-37.86, 5.241, 33.23), (-37.92, 5.263, 33.77), (-22.08, -2.263, 35.03), (-22.14, -2.241, 35.57), (-21.86, -1.759, 35.03), (-21.92, -1.737, 35.57), (-26.83, -5.62, 33.23), (-26.88, -5.651, 33.77), (-27.12, -5.149, 33.23), (-27.17, -5.18, 33.77), (-12.83, 2.78, 35.03), (-12.88, 2.749, 35.57), (-13.12, 3.251, 35.03), (-13.17, 3.22, 35.57), (-9.154, 3.969, 33.23), (-9.209, 4.018, 33.77), (-8.791, 4.382, 33.23), (-8.846, 4.431, 33.77), (0.846, -4.831, 35.03), (0.7907, -4.782, 35.57), (1.209, -4.418, 35.03), (1.154, -4.369, 35.57), (24.21, -4.183, 33.23), (24.15, -4.237, 33.77), (23.85, -3.763, 33.23), (23.79, -3.817, 33.77), (33.21, 3.417, 35.03), (33.15, 3.363, 35.57), (32.85, 3.837, 35.03), (32.79, 3.783, 35.57), (35.87, 3.557, 33.23), (35.8, 3.609, 33.77), (36.2, 3.991, 33.23), (36.13, 4.043, 33.77), (44.87, -3.443, 35.03), (44.8, -3.391, 35.57), (45.2, -3.009, 35.03), (45.13, -2.957, 35.57)], [], [(0, 1, 3, 2), (2, 3, 7, 6), (6, 7, 5, 4), (4, 5, 1, 0), (2, 6, 4, 0), (7, 3, 1, 5), (8, 9, 11, 10), (10, 11, 15, 14), (14, 15, 13, 12), (12, 13, 9, 8), (10, 14, 12, 8), (15, 11, 9, 13), (16, 17, 19, 18), (18, 19, 23, 22), (22, 23, 21, 20), (20, 21, 17, 16), (18, 22, 20, 16), (23, 19, 17, 21), (24, 25, 27, 26), (26, 27, 31, 30), (30, 31, 29, 28), (28, 29, 25, 24), (26, 30, 28, 24), (31, 27, 25, 29), (32, 33, 35, 34), (34, 35, 39, 38), (38, 39, 37, 36), (36, 37, 33, 32), (34, 38, 36, 32), (39, 35, 33, 37), (40, 41, 43, 42), (42, 43, 47, 46), (46, 47, 45, 44), (44, 45, 41, 40), (42, 46, 44, 40), (47, 43, 41, 45)])
me_roof_burnt_fcharred_mesh.materials.append(mat_ndfcharred)
me_roof_burnt_fcharred_mesh.update()

# ---- objects
ob_roof_burnt_fspentleadsouth = bpy.data.objects.new('roof_burnt_fspentleadsouth', me_roof_burnt_fspentleadsouth_mesh)
ob_roof_burnt_fspentleadnorth = bpy.data.objects.new('roof_burnt_fspentleadnorth', me_roof_burnt_fspentleadnorth_mesh)
ob_roof_burnt_fcharred_nocol = bpy.data.objects.new('roof_burnt_fcharred_nocol', me_roof_burnt_fcharred_nocol_mesh)
ob_roof_burnt_fcharred = bpy.data.objects.new('roof_burnt_fcharred', me_roof_burnt_fcharred_mesh)

# ---- transforms, parenting, visibility, modifiers, constraints
ob_roof_burnt_fspentleadsouth.location = (0.0, 0.0, 0.0)
ob_roof_burnt_fspentleadnorth.location = (0.0, 0.0, 0.0)
ob_roof_burnt_fcharred_nocol.location = (0.0, 0.0, 0.0)
ob_roof_burnt_fcharred.location = (0.0, 0.0, 0.0)

# ---- collection membership
scene.collection.objects.link(ob_roof_burnt_fspentleadsouth)
scene.collection.objects.link(ob_roof_burnt_fspentleadnorth)
scene.collection.objects.link(ob_roof_burnt_fcharred_nocol)
scene.collection.objects.link(ob_roof_burnt_fcharred)

# ---- scene / render settings (as saved in the file)
scene.frame_start = 1; scene.frame_end = 1; scene.frame_set(1)
scene.render.engine = 'BLENDER_EEVEE_NEXT'
scene.render.fps = 30
bpy.context.view_layer.update()

# ---- added for rendering (the .blend has no active camera and no usable light): camera, sun + grey world if the file has none
cam_auto = bpy.data.cameras.new('AutoCamera')
cam_auto.lens = 50.0
cam_auto.sensor_width = 36.0
cam_auto.clip_end = 2042.64
ob_auto_camera = bpy.data.objects.new('AutoCamera', cam_auto)
scene.collection.objects.link(ob_auto_camera)
ob_auto_camera.location = (120.182, -139.668, 117.929)
ob_auto_camera.rotation_euler = (1.09748, -7.21219e-08, 0.694738)
scene.camera = ob_auto_camera
light_auto_sun = bpy.data.lights.new('AutoSun', 'SUN')
light_auto_sun.energy = 3.0
light_auto_sun.angle = 0.0523599
ob_auto_sun = bpy.data.objects.new('AutoSun', light_auto_sun)
scene.collection.objects.link(ob_auto_sun)
ob_auto_sun.rotation_euler = (0.872665, 0.174533, 0.523599)
if scene.world is None:
    world_auto = bpy.data.worlds.new('AutoWorld')
    world_auto.color = (0.3, 0.3, 0.3)
    scene.world = world_auto
bpy.context.view_layer.update()
